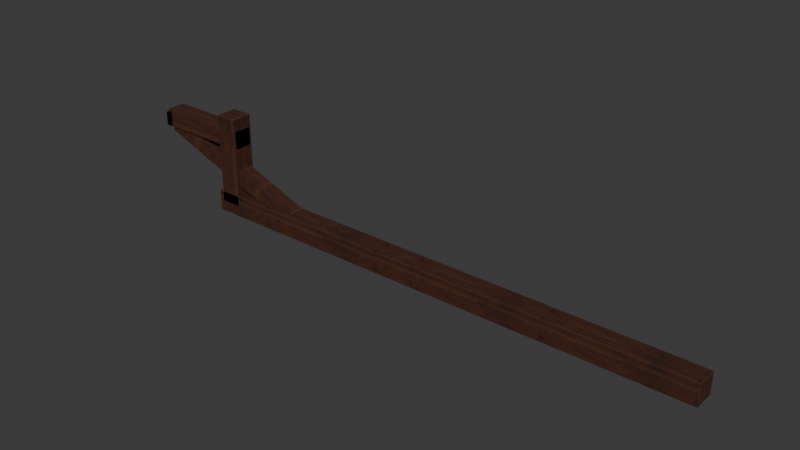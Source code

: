 # Source: roof-tie-610.blend  (saved by Blender 5.2.44; exported with 4.5.12 LTS)
import bpy
from mathutils import Matrix  # noqa: F401  (used for matrix-valued properties, if any)

bpy.ops.wm.read_factory_settings(use_empty=True)
scene = bpy.context.scene
scene.name = 'Scene'

# ---- collections
col_collection = bpy.data.collections.new('Collection'); scene.collection.children.link(col_collection)

# ---- images (referenced by path relative to the original .blend; pixels are not part of the script)
import os
ASSET_DIR = os.environ.get("B2B_ASSET_DIR", "")  # directory of the original .blend (textures are referenced by path, not embedded)
HERE = os.path.dirname(os.path.abspath(__file__))  # packed textures are extracted next to this script under _unpacked/

def load_image(name, relpath, width, height, colorspace="sRGB"):
    """Load a texture the original file referenced (path relative to the .blend, or extracted next to this script)."""
    p = next((c for c in (os.path.join(HERE, relpath), os.path.join(ASSET_DIR, relpath)) if relpath and os.path.exists(c)), "")
    if p:
        img = bpy.data.images.load(p, check_existing=True)
        img.name = name
    else:  # same state as the original file: an image datablock whose file is absent (Cycles renders it pink)
        img = bpy.data.images.new(name, width, height)
        img.source = "FILE"
        img.filepath = "//" + (relpath or name)
    img.colorspace_settings.name = colorspace
    return img
img_b18_joinery_albedo_png = load_image('b18 joinery_albedo.png', '_unpacked/b18_joinery_albedo.074fef4a.png', 1024, 1024, 'sRGB')
img_b18_joinery_normal_png = load_image('b18 joinery_normal.png', '_unpacked/b18_joinery_normal.82d0cf73.png', 1024, 1024, 'Non-Color')
img_b18_joinery_arm_png = load_image('b18 joinery_arm.png', '_unpacked/b18_joinery_arm.7f9c81fa.png', 1024, 1024, 'Non-Color')

# ---- materials (node trees are filled in below, after node groups)
mat_roof___joinery = bpy.data.materials.new('Roof | joinery')

# ---- material node trees
mat_roof___joinery.use_nodes = True; mat_roof___joinery.node_tree.nodes.clear()
_N = mat_roof___joinery.node_tree.nodes; _L = mat_roof___joinery.node_tree.links
n0 = _N.new('ShaderNodeBsdfPrincipled'); n0.name = 'Principled BSDF'; n0.location = (-200, 100)
n0.inputs[10].default_value = 0.005
n1 = _N.new('ShaderNodeOutputMaterial'); n1.name = 'Material Output'; n1.location = (200, 100)
n2 = _N.new('ShaderNodeTexImage'); n2.name = 'Image Texture'; n2.location = (0, 0)
n2.image = img_b18_joinery_albedo_png
n3 = _N.new('ShaderNodeTexImage'); n3.name = 'Image Texture.001'; n3.location = (0, 0)
n3.image = img_b18_joinery_normal_png
n4 = _N.new('ShaderNodeNormalMap'); n4.name = 'Normal Map'; n4.location = (0, 0)
n4.width = 160
n5 = _N.new('ShaderNodeTexImage'); n5.name = 'Image Texture.002'; n5.location = (0, 0)
n5.image = img_b18_joinery_arm_png
n6 = _N.new('ShaderNodeSeparateColor'); n6.name = 'Separate Color'; n6.location = (0, 0)
_L.new(n0.outputs[0], n1.inputs[0])
_L.new(n2.outputs[0], n0.inputs[0])
_L.new(n3.outputs[0], n4.inputs[1])
_L.new(n4.outputs[0], n0.inputs[5])
_L.new(n5.outputs[0], n6.inputs[0])
_L.new(n6.outputs[1], n0.inputs[2])
_L.new(n6.outputs[2], n0.inputs[1])
n1.is_active_output = True

# ---- world
world_world = bpy.data.worlds.new('World'); scene.world = world_world
world_world.use_nodes = True; world_world.node_tree.nodes.clear()
_N = world_world.node_tree.nodes; _L = world_world.node_tree.links
n0 = _N.new('ShaderNodeOutputWorld'); n0.name = 'World Output'; n0.location = (200, 100)
n1 = _N.new('ShaderNodeBackground'); n1.name = 'Background'; n1.location = (-200, 100)
n1.inputs[0].default_value = (0.05088, 0.05088, 0.05088, 1.0)
_L.new(n1.outputs[0], n0.inputs[0])
n0.is_active_output = True
world_world.color = (0.05088, 0.05088, 0.05088)
world_world.sun_shadow_jitter_overblur = 0.0

# ---- meshes
me_beam_seated_across_two_roof_copings_004 = bpy.data.meshes.new('Beam seated across two roof copings.004')
me_beam_seated_across_two_roof_copings_004.from_pydata([(0.45, -0.07, 0.14), (0.45, 0.0, 0.14), (0.45, 0.0, 0.0), (0.45, -0.07, 0.0), (0.45, 0.07, 0.14), (0.45, 0.07, 0.0), (3.75, -0.07, 0.0), (3.75, 0.0, 0.0), (3.75, 0.0, 0.14), (3.75, -0.07, 0.14), (3.75, 0.07, 0.0), (3.75, 0.07, 0.14), (2.0, -0.07, 0.0), (2.0, -0.07, 0.14), (2.0, 0.07, 0.14), (2.0, 0.07, 0.0), (2.0, 0.0, 0.0), (2.0, 0.0, 0.14)], [], [(0, 1, 2, 3), (1, 4, 5, 2), (6, 7, 8, 9), (7, 10, 11, 8), (12, 13, 0, 3), (6, 9, 13, 12), (5, 4, 14, 15), (15, 14, 11, 10), (3, 2, 16, 12), (12, 16, 7, 6), (2, 5, 15, 16), (16, 15, 10, 7), (13, 17, 1, 0), (9, 8, 17, 13), (17, 14, 4, 1), (8, 11, 14, 17)])
_uv = me_beam_seated_across_two_roof_copings_004.uv_layers.new(name='Metre-scaled PBR atlas')
_uv.uv.foreach_set('vector', [0.4788, 0.03844, 0.496, 0.03844, 0.496, 0.004, 0.4788, 0.004, 0.004, 0.03844, 0.02122, 0.03844, 0.02122, 0.004, 0.004, 0.004, 0.4788, 0.004, 0.496, 0.004, 0.496, 0.03844, 0.4788, 0.03844, 0.004, 0.004, 0.02122, 0.004, 0.02122, 0.03844, 0.004, 0.03844, 0.004, 0.496, 0.03844, 0.496, 0.03844, 0.1147, 0.004, 0.1147, 0.004, 0.4345, 0.03844, 0.4345, 0.03844, 0.004, 0.004, 0.004, 0.004, 0.1147, 0.03844, 0.1147, 0.03844, 0.496, 0.004, 0.496, 0.004, 0.004, 0.03844, 0.004, 0.03844, 0.4345, 0.004, 0.4345, 0.4788, 0.1147, 0.496, 0.1147, 0.496, 0.496, 0.4788, 0.496, 0.4788, 0.004, 0.496, 0.004, 0.496, 0.4345, 0.4788, 0.4345, 0.004, 0.1147, 0.02122, 0.1147, 0.02122, 0.496, 0.004, 0.496, 0.004, 0.004, 0.02122, 0.004, 0.02122, 0.4345, 0.004, 0.4345, 0.4788, 0.496, 0.496, 0.496, 0.496, 0.1147, 0.4788, 0.1147, 0.4788, 0.4345, 0.496, 0.4345, 0.496, 0.004, 0.4788, 0.004, 0.004, 0.496, 0.02122, 0.496, 0.02122, 0.1147, 0.004, 0.1147, 0.004, 0.4345, 0.02122, 0.4345, 0.02122, 0.004, 0.004, 0.004])
me_beam_seated_across_two_roof_copings_004.materials.append(mat_roof___joinery)
me_beam_seated_across_two_roof_copings_004.update()
me_masonry_side_post_004 = bpy.data.meshes.new('Masonry-side post.004')
me_masonry_side_post_004.from_pydata([(0.48, -0.07, 0.65), (0.48, 0.0, 0.65), (0.48, 0.0, 0.07), (0.48, -0.07, 0.07), (0.48, 0.07, 0.65), (0.48, 0.07, 0.07), (0.62, -0.07, 0.07), (0.62, 0.0, 0.07), (0.62, 0.0, 0.65), (0.62, -0.07, 0.65), (0.62, 0.07, 0.07), (0.62, 0.07, 0.65)], [], [(0, 1, 2, 3), (1, 4, 5, 2), (6, 7, 8, 9), (7, 10, 11, 8), (3, 6, 9, 0), (4, 11, 10, 5), (2, 7, 6, 3), (5, 10, 7, 2), (0, 9, 8, 1), (1, 8, 11, 4)])
_uv = me_masonry_side_post_004.uv_layers.new(name='Metre-scaled PBR atlas')
_uv.uv.foreach_set('vector', [0.4788, 0.1639, 0.496, 0.1639, 0.496, 0.02122, 0.4788, 0.02122, 0.004, 0.1639, 0.02122, 0.1639, 0.02122, 0.02122, 0.004, 0.02122, 0.4788, 0.02122, 0.496, 0.02122, 0.496, 0.1639, 0.4788, 0.1639, 0.004, 0.02122, 0.02122, 0.02122, 0.02122, 0.1639, 0.004, 0.1639, 0.1221, 0.02122, 0.1565, 0.02122, 0.1565, 0.1639, 0.1221, 0.1639, 0.1221, 0.1639, 0.1565, 0.1639, 0.1565, 0.02122, 0.1221, 0.02122, 0.1221, 0.496, 0.1565, 0.496, 0.1565, 0.4788, 0.1221, 0.4788, 0.1221, 0.02122, 0.1565, 0.02122, 0.1565, 0.004, 0.1221, 0.004, 0.1221, 0.4788, 0.1565, 0.4788, 0.1565, 0.496, 0.1221, 0.496, 0.1221, 0.004, 0.1565, 0.004, 0.1565, 0.02122, 0.1221, 0.02122])
me_masonry_side_post_004.materials.append(mat_roof___joinery)
me_masonry_side_post_004.update()
me_outrigger_carrying_the_rope_end_004 = bpy.data.meshes.new('Outrigger carrying the rope end.004')
me_outrigger_carrying_the_rope_end_004.from_pydata([(0.0, -0.06, 0.57), (0.0, 0.0, 0.57), (0.0, 0.0, 0.45), (0.0, -0.06, 0.45), (0.0, 0.06, 0.57), (0.0, 0.06, 0.45), (0.62, -0.06, 0.45), (0.62, 0.0, 0.45), (0.62, 0.0, 0.57), (0.62, -0.06, 0.57), (0.62, 0.06, 0.45), (0.62, 0.06, 0.57)], [], [(0, 1, 2, 3), (1, 4, 5, 2), (6, 7, 8, 9), (7, 10, 11, 8), (6, 9, 0, 3), (5, 4, 11, 10), (3, 2, 7, 6), (2, 5, 10, 7), (9, 8, 1, 0), (8, 11, 4, 1)])
_uv = me_outrigger_carrying_the_rope_end_004.uv_layers.new(name='Metre-scaled PBR atlas')
_uv.uv.foreach_set('vector', [0.4812, 0.1442, 0.496, 0.1442, 0.496, 0.1147, 0.4812, 0.1147, 0.004, 0.1442, 0.01876, 0.1442, 0.01876, 0.1147, 0.004, 0.1147, 0.4812, 0.1147, 0.496, 0.1147, 0.496, 0.1442, 0.4812, 0.1442, 0.004, 0.1147, 0.01876, 0.1147, 0.01876, 0.1442, 0.004, 0.1442, 0.1147, 0.1565, 0.1442, 0.1565, 0.1442, 0.004, 0.1147, 0.004, 0.1147, 0.004, 0.1442, 0.004, 0.1442, 0.1565, 0.1147, 0.1565, 0.4812, 0.004, 0.496, 0.004, 0.496, 0.1565, 0.4812, 0.1565, 0.004, 0.004, 0.01876, 0.004, 0.01876, 0.1565, 0.004, 0.1565, 0.4812, 0.1565, 0.496, 0.1565, 0.496, 0.004, 0.4812, 0.004, 0.004, 0.1565, 0.01876, 0.1565, 0.01876, 0.004, 0.004, 0.004])
me_outrigger_carrying_the_rope_end_004.materials.append(mat_roof___joinery)
me_outrigger_carrying_the_rope_end_004.update()
me_cube_003 = bpy.data.meshes.new('Cube.003')
me_cube_003.from_pydata([(-0.05, -0.05, -0.5387), (-0.05, -0.05, 0.5387), (-0.05, 0.05, -0.5387), (-0.05, 0.05, 0.5387), (0.05, -0.05, -0.5387), (0.05, -0.05, 0.5387), (0.05, 0.05, -0.5387), (0.05, 0.05, 0.5387)], [], [(0, 1, 3, 2), (2, 3, 7, 6), (6, 7, 5, 4), (4, 5, 1, 0), (2, 6, 4, 0), (7, 3, 1, 5)])
_uv = me_cube_003.uv_layers.new(name='UVMap')
_uv.uv.foreach_set('vector', [0.19, 0.01, 0.31, 0.01, 0.31, 0.13, 0.19, 0.13, 0.19, 0.13, 0.31, 0.13, 0.31, 0.25, 0.19, 0.25, 0.19, 0.25, 0.31, 0.25, 0.31, 0.37, 0.19, 0.37, 0.19, 0.37, 0.31, 0.37, 0.31, 0.49, 0.19, 0.49, 0.07, 0.25, 0.19, 0.25, 0.19, 0.37, 0.07, 0.37, 0.31, 0.25, 0.43, 0.25, 0.43, 0.37, 0.31, 0.37])
me_cube_003.materials.append(mat_roof___joinery)
me_cube_003.update()
me_iron_tie_seat_004 = bpy.data.meshes.new('Iron tie seat.004')
me_iron_tie_seat_004.from_pydata([(0.0, -0.08, 0.5), (0.0, 0.0, 0.5), (0.0, 0.0, 0.465), (0.0, -0.08, 0.465), (0.0, -0.08, 0.555), (0.0, 0.0, 0.555), (0.0, 0.08, 0.5), (0.0, 0.08, 0.465), (0.0, 0.08, 0.555), (0.025, -0.08, 0.465), (0.025, 0.0, 0.465), (0.025, 0.0, 0.5), (0.025, -0.08, 0.5), (0.025, 0.0, 0.555), (0.025, -0.08, 0.555), (0.025, 0.08, 0.465), (0.025, 0.08, 0.5), (0.025, 0.08, 0.555)], [], [(0, 1, 2, 3), (4, 5, 1, 0), (1, 6, 7, 2), (5, 8, 6, 1), (9, 10, 11, 12), (12, 11, 13, 14), (10, 15, 16, 11), (11, 16, 17, 13), (3, 9, 12, 0), (0, 12, 14, 4), (6, 16, 15, 7), (8, 17, 16, 6), (2, 10, 9, 3), (7, 15, 10, 2), (4, 14, 13, 5), (5, 13, 17, 8)])
_uv = me_iron_tie_seat_004.uv_layers.new(name='Metre-scaled PBR atlas')
_uv.uv.foreach_set('vector', [0.9173, 0.496, 0.996, 0.496, 0.996, 0.4616, 0.9173, 0.4616, 0.9173, 0.05812, 0.996, 0.05812, 0.996, 0.004, 0.9173, 0.004, 0.504, 0.496, 0.5827, 0.496, 0.5827, 0.4616, 0.504, 0.4616, 0.504, 0.05812, 0.5827, 0.05812, 0.5827, 0.004, 0.504, 0.004, 0.9173, 0.4616, 0.996, 0.4616, 0.996, 0.496, 0.9173, 0.496, 0.9173, 0.004, 0.996, 0.004, 0.996, 0.05812, 0.9173, 0.05812, 0.504, 0.4616, 0.5827, 0.4616, 0.5827, 0.496, 0.504, 0.496, 0.504, 0.004, 0.5827, 0.004, 0.5827, 0.05812, 0.504, 0.05812, 0.504, 0.4616, 0.5286, 0.4616, 0.5286, 0.496, 0.504, 0.496, 0.504, 0.004, 0.5286, 0.004, 0.5286, 0.05812, 0.504, 0.05812, 0.504, 0.496, 0.5286, 0.496, 0.5286, 0.4616, 0.504, 0.4616, 0.504, 0.05812, 0.5286, 0.05812, 0.5286, 0.004, 0.504, 0.004, 0.504, 0.496, 0.5286, 0.496, 0.5286, 0.4173, 0.504, 0.4173, 0.504, 0.08272, 0.5286, 0.08272, 0.5286, 0.004, 0.504, 0.004, 0.504, 0.4173, 0.5286, 0.4173, 0.5286, 0.496, 0.504, 0.496, 0.504, 0.004, 0.5286, 0.004, 0.5286, 0.08272, 0.504, 0.08272])
me_iron_tie_seat_004.materials.append(mat_roof___joinery)
me_iron_tie_seat_004.update()

# ---- objects
ob_beam_seated_across_two_roof_copings = bpy.data.objects.new('Beam seated across two roof copings', me_beam_seated_across_two_roof_copings_004)
ob_masonry_side_post = bpy.data.objects.new('Masonry-side post', me_masonry_side_post_004)
ob_outrigger_carrying_the_rope_end = bpy.data.objects.new('Outrigger carrying the rope end', me_outrigger_carrying_the_rope_end_004)
ob_roof_bearing_knee = bpy.data.objects.new('Roof bearing knee', me_cube_003)
ob_iron_tie_seat = bpy.data.objects.new('Iron tie seat', me_iron_tie_seat_004)

# ---- transforms, parenting, visibility, modifiers, constraints
ob_beam_seated_across_two_roof_copings.location = (0.0, 0.0, 0.0)
_m = ob_beam_seated_across_two_roof_copings.modifiers.new('Small worked arris', 'BEVEL')
_m.width = 0.004
_m.width_pct = 0.004
_m = ob_beam_seated_across_two_roof_copings.modifiers.new('Weighted planar normals', 'WEIGHTED_NORMAL')
_m.keep_sharp = True
ob_masonry_side_post.location = (0.0, 0.0, 0.0)
_m = ob_masonry_side_post.modifiers.new('Small worked arris', 'BEVEL')
_m.width = 0.004
_m.width_pct = 0.004
_m = ob_masonry_side_post.modifiers.new('Weighted planar normals', 'WEIGHTED_NORMAL')
_m.keep_sharp = True
ob_outrigger_carrying_the_rope_end.location = (0.0, 0.0, 0.0)
_m = ob_outrigger_carrying_the_rope_end.modifiers.new('Small worked arris', 'BEVEL')
_m.width = 0.003
_m.width_pct = 0.003
_m = ob_outrigger_carrying_the_rope_end.modifiers.new('Weighted planar normals', 'WEIGHTED_NORMAL')
_m.keep_sharp = True
ob_roof_bearing_knee.location = (0.545, 0.0, 0.2875)
ob_roof_bearing_knee.rotation_euler = (1.926, -4.813e-08, 1.571)
ob_iron_tie_seat.location = (0.0, 0.0, 0.0)
_m = ob_iron_tie_seat.modifiers.new('Small worked arris', 'BEVEL')
_m.width = 0.002
_m.width_pct = 0.002
_m = ob_iron_tie_seat.modifiers.new('Weighted planar normals', 'WEIGHTED_NORMAL')
_m.keep_sharp = True

# ---- collection membership
col_collection.objects.link(ob_beam_seated_across_two_roof_copings)
col_collection.objects.link(ob_masonry_side_post)
col_collection.objects.link(ob_outrigger_carrying_the_rope_end)
col_collection.objects.link(ob_roof_bearing_knee)
col_collection.objects.link(ob_iron_tie_seat)

# ---- scene / render settings (as saved in the file)
scene.frame_start = 1; scene.frame_end = 250; scene.frame_set(1)
scene.render.engine = 'BLENDER_EEVEE_NEXT'
scene.render.bake_bias = 0.0
scene.render.bake_samples = 0
scene.render.compositor_device = 'GPU'
scene.eevee.use_volume_custom_range = False
scene.eevee.fast_gi_thickness_near = 0.1
scene.eevee.fast_gi_thickness_far = 0.0
scene.eevee.ray_tracing_options.screen_trace_thickness = 0.1
bpy.context.view_layer.update()

# ---- added for rendering (the .blend has no active camera and no usable light): camera, sun
cam_auto = bpy.data.cameras.new('AutoCamera')
cam_auto.lens = 50.0
cam_auto.sensor_width = 36.0
cam_auto.clip_end = 1000.0
ob_auto_camera = bpy.data.objects.new('AutoCamera', cam_auto)
scene.collection.objects.link(ob_auto_camera)
ob_auto_camera.location = (5.39944, -4.22933, 3.14455)
ob_auto_camera.rotation_euler = (1.09748, -7.21219e-08, 0.694738)
scene.camera = ob_auto_camera
light_auto_sun = bpy.data.lights.new('AutoSun', 'SUN')
light_auto_sun.energy = 3.0
light_auto_sun.angle = 0.0523599
ob_auto_sun = bpy.data.objects.new('AutoSun', light_auto_sun)
scene.collection.objects.link(ob_auto_sun)
ob_auto_sun.rotation_euler = (0.872665, 0.174533, 0.523599)
bpy.context.view_layer.update()
